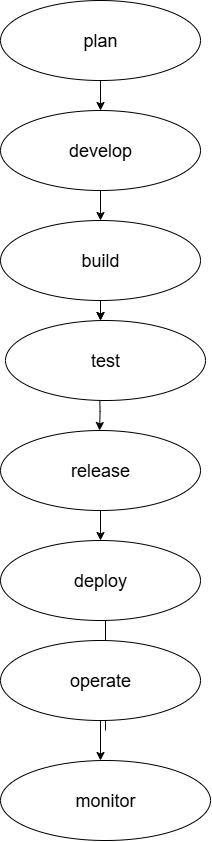

The diagram above was exported from draw.io. Its source (the exported page's mxGraphModel, read from the mxfile embedded in the PNG):
<mxGraphModel dx="1489" dy="729" grid="1" gridSize="10" guides="1" tooltips="1" connect="1" arrows="1" fold="1" page="1" pageScale="1" pageWidth="850" pageHeight="1100" math="0" shadow="0">
  <root>
    <mxCell id="0" />
    <mxCell id="1" parent="0" />
    <mxCell id="roz8n3gv8Jm2WFpPqwN--16" value="" style="endArrow=classic;html=1;rounded=0;exitX=0.5;exitY=1;exitDx=0;exitDy=0;" edge="1" parent="1">
      <mxGeometry width="50" height="50" relative="1" as="geometry">
        <mxPoint x="380" y="310" as="sourcePoint" />
        <mxPoint x="380" y="320" as="targetPoint" />
      </mxGeometry>
    </mxCell>
    <mxCell id="roz8n3gv8Jm2WFpPqwN--19" style="edgeStyle=orthogonalEdgeStyle;rounded=0;orthogonalLoop=1;jettySize=auto;html=1;exitX=0.5;exitY=1;exitDx=0;exitDy=0;" edge="1" parent="1">
      <mxGeometry relative="1" as="geometry">
        <mxPoint x="379.09" y="390" as="sourcePoint" />
        <mxPoint x="379.09" y="430" as="targetPoint" />
      </mxGeometry>
    </mxCell>
    <mxCell id="roz8n3gv8Jm2WFpPqwN--27" style="edgeStyle=orthogonalEdgeStyle;rounded=0;orthogonalLoop=1;jettySize=auto;html=1;exitX=0.5;exitY=1;exitDx=0;exitDy=0;" edge="1" parent="1">
      <mxGeometry relative="1" as="geometry">
        <mxPoint x="380" y="320" as="targetPoint" />
        <mxPoint x="380" y="290" as="sourcePoint" />
      </mxGeometry>
    </mxCell>
    <mxCell id="roz8n3gv8Jm2WFpPqwN--32" style="edgeStyle=orthogonalEdgeStyle;rounded=0;orthogonalLoop=1;jettySize=auto;html=1;exitX=0.5;exitY=1;exitDx=0;exitDy=0;entryX=0.5;entryY=0;entryDx=0;entryDy=0;" edge="1" parent="1" source="roz8n3gv8Jm2WFpPqwN--28">
      <mxGeometry relative="1" as="geometry">
        <mxPoint x="380" y="220" as="targetPoint" />
      </mxGeometry>
    </mxCell>
    <mxCell id="roz8n3gv8Jm2WFpPqwN--28" value="&lt;font style=&quot;font-size: 18px;&quot;&gt;develop&lt;/font&gt;" style="ellipse;whiteSpace=wrap;html=1;" vertex="1" parent="1">
      <mxGeometry x="280" y="110" width="200" height="80" as="geometry" />
    </mxCell>
    <mxCell id="roz8n3gv8Jm2WFpPqwN--30" value="&lt;font style=&quot;font-size: 18px;&quot;&gt;test&lt;/font&gt;" style="ellipse;whiteSpace=wrap;html=1;" vertex="1" parent="1">
      <mxGeometry x="285" y="320" width="200" height="80" as="geometry" />
    </mxCell>
    <mxCell id="roz8n3gv8Jm2WFpPqwN--35" style="edgeStyle=orthogonalEdgeStyle;rounded=0;orthogonalLoop=1;jettySize=auto;html=1;exitX=0.5;exitY=1;exitDx=0;exitDy=0;entryX=0.5;entryY=0;entryDx=0;entryDy=0;" edge="1" parent="1" source="roz8n3gv8Jm2WFpPqwN--33" target="roz8n3gv8Jm2WFpPqwN--34">
      <mxGeometry relative="1" as="geometry" />
    </mxCell>
    <mxCell id="roz8n3gv8Jm2WFpPqwN--33" value="&lt;font style=&quot;font-size: 18px;&quot;&gt;release&lt;/font&gt;" style="ellipse;whiteSpace=wrap;html=1;" vertex="1" parent="1">
      <mxGeometry x="280" y="430" width="200" height="80" as="geometry" />
    </mxCell>
    <mxCell id="roz8n3gv8Jm2WFpPqwN--37" style="edgeStyle=orthogonalEdgeStyle;rounded=0;orthogonalLoop=1;jettySize=auto;html=1;exitX=0.5;exitY=1;exitDx=0;exitDy=0;entryX=0.5;entryY=0;entryDx=0;entryDy=0;" edge="1" parent="1" source="roz8n3gv8Jm2WFpPqwN--34">
      <mxGeometry relative="1" as="geometry">
        <mxPoint x="385" y="650" as="targetPoint" />
      </mxGeometry>
    </mxCell>
    <mxCell id="roz8n3gv8Jm2WFpPqwN--34" value="&lt;font style=&quot;font-size: 18px;&quot;&gt;deploy&lt;/font&gt;" style="ellipse;whiteSpace=wrap;html=1;" vertex="1" parent="1">
      <mxGeometry x="280" y="540" width="200" height="80" as="geometry" />
    </mxCell>
    <mxCell id="roz8n3gv8Jm2WFpPqwN--42" style="edgeStyle=orthogonalEdgeStyle;rounded=0;orthogonalLoop=1;jettySize=auto;html=1;exitX=0.5;exitY=1;exitDx=0;exitDy=0;entryX=0.5;entryY=0;entryDx=0;entryDy=0;" edge="1" parent="1">
      <mxGeometry relative="1" as="geometry">
        <mxPoint x="385" y="730" as="sourcePoint" />
        <mxPoint x="380" y="760" as="targetPoint" />
        <Array as="points">
          <mxPoint x="385" y="690" />
          <mxPoint x="380" y="690" />
        </Array>
      </mxGeometry>
    </mxCell>
    <mxCell id="roz8n3gv8Jm2WFpPqwN--40" style="edgeStyle=orthogonalEdgeStyle;rounded=0;orthogonalLoop=1;jettySize=auto;html=1;exitX=0.5;exitY=1;exitDx=0;exitDy=0;entryX=0.5;entryY=0;entryDx=0;entryDy=0;" edge="1" parent="1" source="roz8n3gv8Jm2WFpPqwN--38" target="roz8n3gv8Jm2WFpPqwN--28">
      <mxGeometry relative="1" as="geometry" />
    </mxCell>
    <mxCell id="roz8n3gv8Jm2WFpPqwN--38" value="&lt;font style=&quot;font-size: 18px;&quot;&gt;plan&lt;/font&gt;" style="ellipse;whiteSpace=wrap;html=1;" vertex="1" parent="1">
      <mxGeometry x="280" width="200" height="80" as="geometry" />
    </mxCell>
    <mxCell id="roz8n3gv8Jm2WFpPqwN--43" value="&lt;font style=&quot;font-size: 18px;&quot;&gt;build&lt;/font&gt;" style="ellipse;whiteSpace=wrap;html=1;" vertex="1" parent="1">
      <mxGeometry x="280" y="220" width="200" height="80" as="geometry" />
    </mxCell>
    <mxCell id="roz8n3gv8Jm2WFpPqwN--46" value="&lt;font style=&quot;font-size: 18px;&quot;&gt;monitor&lt;/font&gt;" style="ellipse;whiteSpace=wrap;html=1;" vertex="1" parent="1">
      <mxGeometry x="280" y="760" width="210" height="80" as="geometry" />
    </mxCell>
    <mxCell id="roz8n3gv8Jm2WFpPqwN--47" value="&lt;font style=&quot;font-size: 18px;&quot;&gt;operate&lt;/font&gt;" style="ellipse;whiteSpace=wrap;html=1;" vertex="1" parent="1">
      <mxGeometry x="280" y="640" width="200" height="80" as="geometry" />
    </mxCell>
  </root>
</mxGraphModel>